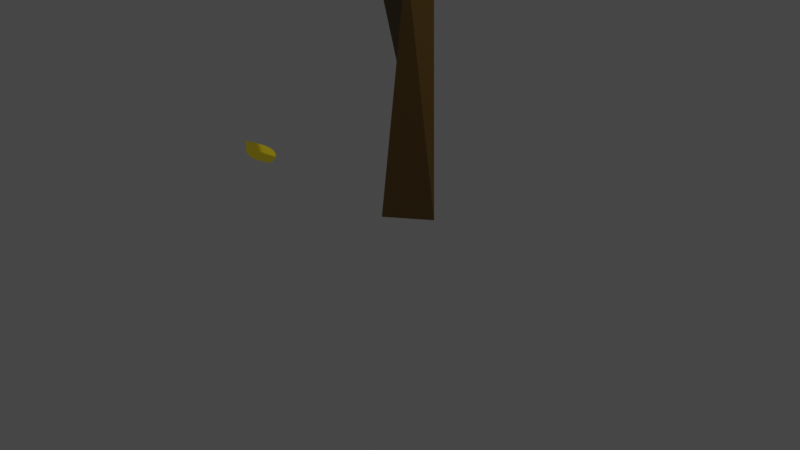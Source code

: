 # Source: fa_teszt2.blend  (saved by Blender 2.93.21; exported with 4.5.12 LTS)
import bpy
from mathutils import Matrix  # noqa: F401  (used for matrix-valued properties, if any)

bpy.ops.wm.read_factory_settings(use_empty=True)
scene = bpy.context.scene
scene.name = 'Scene'

# ---- collections
col_collection = bpy.data.collections.new('Collection'); scene.collection.children.link(col_collection)

# ---- materials (node trees are filled in below, after node groups)
mat_material = bpy.data.materials.new('Material')
mat_material.alpha_threshold = 0.0
mat_material.use_transparent_shadow = False
mat_material.line_color = (0.0, 0.0, 0.0, 1.0)
mat_material_001 = bpy.data.materials.new('Material.001')
mat_material_001.use_transparent_shadow = False

# ---- material node trees
mat_material.use_nodes = True; mat_material.node_tree.nodes.clear()
_N = mat_material.node_tree.nodes; _L = mat_material.node_tree.links
n0 = _N.new('ShaderNodeOutputMaterial'); n0.name = 'Material Output'; n0.location = (300, 300)
n1 = _N.new('ShaderNodeBsdfPrincipled'); n1.name = 'Principled BSDF'; n1.location = (10, 300)
n1.distribution = 'GGX'
n1.subsurface_method = 'RANDOM_WALK_SKIN'
n1.inputs[0].default_value = (0.1237, 0.06924, 0.01078, 1.0)
n1.inputs[2].default_value = 0.4
n1.inputs[3].default_value = 1.45
n1.inputs[27].default_value = (0.0, 0.0, 0.0, 1.0)
n1.inputs[28].default_value = 1.0
_L.new(n1.outputs[0], n0.inputs[0])
n0.is_active_output = True
mat_material_001.use_nodes = True; mat_material_001.node_tree.nodes.clear()
_N = mat_material_001.node_tree.nodes; _L = mat_material_001.node_tree.links
n0 = _N.new('ShaderNodeObjectInfo'); n0.name = 'Object Info'; n0.location = (-414, 418)
n1 = _N.new('ShaderNodeValToRGB'); n1.name = 'ColorRamp'; n1.location = (-199, 366)
while len(n1.color_ramp.elements) > 1: n1.color_ramp.elements.remove(n1.color_ramp.elements[-1])
n1.color_ramp.elements[0].position = 0.0; n1.color_ramp.elements[0].color = (1.0, 0.3827, 0.0, 1.0)
_e = n1.color_ramp.elements.new(1.0); _e.color = (0.5519, 1.0, 0.0, 1.0)
n2 = _N.new('ShaderNodeBsdfPrincipled'); n2.name = 'Principled BSDF'; n2.location = (162, 176)
n2.distribution = 'GGX'
n2.subsurface_method = 'RANDOM_WALK_SKIN'
n2.inputs[3].default_value = 1.45
n2.inputs[27].default_value = (0.0, 0.0, 0.0, 1.0)
n2.inputs[28].default_value = 1.0
n3 = _N.new('ShaderNodeOutputMaterial'); n3.name = 'Material Output'; n3.location = (764, 206)
n4 = _N.new('ShaderNodeBsdfTranslucent'); n4.name = 'Translucent BSDF'; n4.location = (296, 499)
n5 = _N.new('ShaderNodeAddShader'); n5.name = 'Add Shader'; n5.location = (486, 358)
_L.new(n0.outputs[5], n1.inputs[0])
_L.new(n1.outputs[0], n2.inputs[0])
_L.new(n1.outputs[0], n4.inputs[0])
_L.new(n4.outputs[0], n5.inputs[0])
_L.new(n2.outputs[0], n5.inputs[1])
_L.new(n5.outputs[0], n3.inputs[0])
n3.is_active_output = True

# ---- world
world_world = bpy.data.worlds.new('World'); scene.world = world_world
world_world.use_nodes = True; world_world.node_tree.nodes.clear()
_N = world_world.node_tree.nodes; _L = world_world.node_tree.links
n0 = _N.new('ShaderNodeOutputWorld'); n0.name = 'World Output'; n0.location = (300, 300)
n1 = _N.new('ShaderNodeBackground'); n1.name = 'Background'; n1.location = (10, 300)
n1.inputs[0].default_value = (0.05088, 0.05088, 0.05088, 1.0)
_L.new(n1.outputs[0], n0.inputs[0])
n0.is_active_output = True
world_world.color = (0.05088, 0.05088, 0.05088)
world_world.use_sun_shadow = False
world_world.sun_shadow_jitter_overblur = 0.0

# ---- cameras
cam_camera = bpy.data.cameras.new('Camera')
cam_camera.clip_end = 100.0
cam_camera.ortho_scale = 7.314

# ---- lights
light_light = bpy.data.lights.new('Light', 'POINT')
light_light.transmission_factor = 0.0
light_light.energy = 2000.0
light_light.shadow_soft_size = 0.1
light_light.shadow_maximum_resolution = 0.006
light_light.use_absolute_resolution = True

# ---- meshes
me_cube = bpy.data.meshes.new('Cube')
me_cube.from_pydata([(0.2497, 0.25, -0.01317), (3.724, -0.3929, 7.722), (-0.1239, -0.1247, 0.01915), (0.3585, 0.09593, 2.328), (-0.06235, 0.4576, 0.009756), (0.2807, 0.06285, 2.707), (0.3427, -0.2362, 2.721), (1.118, -0.4166, 3.731), (1.514, -0.4715, 3.926), (1.458, -0.6705, 3.926), (1.284, -0.6187, 4.064), (1.363, -0.4349, 4.064), (3.231, -0.8029, 6.194), (2.396, -0.9487, 5.349), (2.34, -0.6879, 5.39), (3.288, -0.5873, 6.483), (3.471, -0.6307, 6.441), (3.302, -0.7759, 6.517), (4.083, -0.5814, 6.637), (4.125, -0.8082, 6.531), (3.961, -0.8011, 6.701), (4.515, -0.9788, 7.826), (-0.1511, -0.1412, 2.546), (-0.1511, 0.1412, 2.546), (0.08637, 0.1412, 2.69), (0.01838, -0.1414, 2.698), (-1.102, -0.102, 3.49), (-1.121, 0.1016, 3.56), (-1.4, -0.1263, 5.667), (-0.9878, 0.0009951, 3.756), (-2.766, 0.1534, 6.681), (-1.514, 0.1239, 5.587), (-1.289, 0.1252, 5.716), (-2.79, 0.4285, 6.696), (-2.768, 0.4239, 7.219), (-2.695, 0.1757, 7.094), (-2.746, 0.2478, 7.777), (-2.179, 0.6647, 8.799), (-2.937, 0.0996, 7.614), (-3.056, 0.2449, 7.614), (-3.178, 0.063, 8.285), (-2.865, 0.3338, 7.707), (3.012, -0.4811, 7.348), (3.208, -0.3515, 7.229), (3.295, -0.5961, 7.28), (1.111, -0.518, 4.004), (1.212, -0.3494, 4.004), (0.8319, -0.2284, 5.048), (1.006, -0.2515, 5.07), (0.9292, -0.3871, 5.046), (0.7366, -0.5217, 6.543), (0.873, -0.4371, 6.616), (0.8631, -0.6007, 6.583), (-0.004356, -0.7947, 7.186), (0.06254, -0.676, 7.251), (0.1262, -0.8254, 7.286), (-0.2233, -0.7757, 8.064), (-0.2792, -0.1041, 3.516), (-0.3906, 0.1135, 3.46), (-0.157, 0.1124, 3.444), (0.3885, 0.4184, 4.852), (0.5152, 0.4736, 4.843), (0.06472, 0.1001, 6.144), (0.5038, 0.3543, 4.842), (-0.02226, 0.2885, 2.534), (0.2718, 0.2885, 2.534), (0.02576, 1.939, 4.9), (0.1413, 0.7925, 3.779), (0.2357, 1.687, 4.511), (0.2079, 2.13, 5.15), (0.01704, 2.196, 4.99), (-0.2204, 1.948, 6.471), (-0.2493, 2.172, 6.357), (-0.004375, 2.209, 6.394), (0.01012, 1.962, 6.419), (-0.1413, 2.828, 8.078), (-0.04404, 3.061, 8.159), (-0.8537, 2.38, 8.997), (0.02125, 3.295, 5.575), (0.2277, 3.262, 5.651), (0.1247, 3.861, 6.924), (0.02181, 3.141, 5.72), (-0.8741, 3.235, 8.601), (-0.1904, 3.006, 8.044), (-0.08956, 2.934, 8.209), (1.35, -0.7069, 3.823), (1.174, -0.6208, 4.045), (1.365, -0.6728, 4.045), (0.8703, -1.839, 4.647), (0.8914, -1.664, 4.68), (0.4784, -1.768, 5.699), (1.031, -1.782, 4.737), (0.5711, -2.703, 7.101), (0.6556, -1.803, 5.722), (0.5836, -1.614, 5.776), (1.038, -1.854, 4.582), (1.044, -3.138, 5.5), (0.8781, -3.165, 5.415), (0.88, -3.032, 5.527), (0.4304, -3.435, 6.44), (1.514, -0.4715, 3.926), (1.458, -0.6705, 3.926), (1.284, -0.6187, 4.064), (1.363, -0.4349, 4.064), (0.01838, -0.1414, 2.698), (0.08637, 0.1412, 2.69), (-0.1511, 0.1412, 2.546), (-0.1511, -0.1412, 2.546), (1.284, -0.6187, 4.064), (-2.925, 0.3535, 7.694), (-3.056, 0.2449, 7.614), (-2.937, 0.0996, 7.614), (1.363, -0.4349, 4.064), (1.212, -0.3494, 4.004), (1.111, -0.518, 4.004), (0.1649, -0.1591, 2.699), (0.08637, 0.1412, 2.69), (-0.1511, 0.1412, 2.546), (-0.1337, -0.1133, 2.673), (-0.02226, 0.04338, 2.696), (0.2807, 0.06285, 2.707), (0.2718, 0.2885, 2.534), (-0.02226, 0.2885, 2.534)], [], [(12, 103, 14), (13, 103, 102), (13, 100, 12), (24, 118, 5), (7, 6, 85), (118, 24, 64), (7, 3, 5), (4, 0, 2), (4, 2, 6), (6, 0, 3), (87, 10, 86), (10, 11, 86), (46, 11, 8), (11, 10, 87), (38, 30, 35), (39, 41, 33), (24, 122, 64), (64, 121, 65), (65, 120, 5), (25, 115, 104), (104, 116, 105), (11, 108, 86), (86, 114, 45), (38, 35, 36), (45, 113, 46), (39, 109, 41), (36, 111, 38), (22, 106, 23), (23, 105, 118), (5, 119, 24), (11, 100, 8), (23, 4, 22), (8, 101, 9), (64, 3, 4), (9, 102, 87), (4, 6, 22), (87, 103, 11), (8, 7, 46), (9, 3, 8), (30, 39, 33), (22, 6, 25), (46, 112, 11), (7, 45, 46), (38, 110, 39), (6, 118, 25), (23, 64, 4), (25, 107, 22), (45, 7, 86), (105, 117, 118), (85, 9, 87), (15, 13, 17), (15, 12, 14), (17, 13, 12), (18, 12, 16), (19, 17, 12), (18, 17, 20), (21, 19, 18), (21, 20, 19), (26, 106, 107), (29, 106, 27), (29, 104, 105), (29, 107, 104), (31, 26, 28), (29, 27, 31), (28, 26, 29), (32, 28, 29), (31, 28, 30), (32, 31, 33), (35, 32, 34), (35, 30, 28), (41, 36, 37), (41, 109, 40), (43, 15, 42), (44, 15, 43), (44, 17, 16), (42, 17, 44), (42, 44, 1), (47, 112, 113), (49, 112, 48), (49, 114, 108), (51, 48, 47), (51, 49, 48), (50, 49, 52), (55, 52, 51), (50, 52, 55), (53, 54, 50), (56, 53, 55), (58, 116, 117), (57, 116, 59), (118, 115, 57), (58, 118, 57), (61, 58, 60), (61, 57, 59), (63, 61, 62), (66, 121, 122), (68, 120, 121), (67, 122, 119), (68, 66, 70), (66, 67, 69), (66, 69, 74), (72, 66, 71), (72, 69, 70), (74, 69, 73), (83, 71, 75), (83, 73, 72), (76, 74, 73), (84, 71, 74), (75, 84, 77), (77, 83, 75), (79, 70, 78), (79, 69, 68), (81, 69, 79), (79, 78, 80), (81, 79, 80), (82, 76, 83), (91, 86, 89), (85, 87, 91), (95, 7, 85), (88, 89, 7), (90, 89, 88), (90, 91, 93), (93, 91, 94), (92, 94, 90), (98, 91, 88), (95, 91, 96), (96, 97, 95), (99, 97, 96), (12, 100, 103), (13, 14, 103), (13, 102, 101), (13, 101, 100), (85, 6, 3), (6, 7, 5), (4, 3, 0), (6, 2, 0), (24, 119, 122), (64, 122, 121), (65, 121, 120), (25, 118, 115), (104, 115, 116), (11, 112, 108), (86, 108, 114), (65, 5, 3), (45, 114, 113), (39, 110, 109), (36, 41, 111), (22, 107, 106), (23, 106, 105), (5, 120, 119), (11, 103, 100), (8, 100, 101), (64, 65, 3), (9, 101, 102), (87, 102, 103), (8, 3, 7), (9, 85, 3), (33, 41, 34), (30, 38, 39), (46, 113, 112), (38, 111, 110), (6, 5, 118), (23, 118, 64), (25, 104, 107), (105, 116, 117), (15, 14, 13), (15, 16, 12), (18, 19, 12), (19, 20, 17), (18, 16, 17), (21, 18, 20), (26, 27, 106), (29, 105, 106), (29, 26, 107), (31, 27, 26), (32, 29, 31), (30, 33, 31), (33, 34, 32), (35, 28, 32), (34, 37, 35), (37, 36, 35), (37, 34, 41), (40, 110, 111), (40, 109, 110), (41, 40, 111), (44, 16, 15), (42, 15, 17), (1, 43, 42), (1, 44, 43), (47, 113, 114), (47, 48, 112), (49, 108, 112), (49, 47, 114), (50, 51, 47), (51, 52, 49), (50, 47, 49), (50, 54, 51), (54, 55, 51), (53, 50, 55), (56, 54, 53), (56, 55, 54), (58, 117, 118), (58, 59, 116), (57, 115, 116), (60, 58, 57), (61, 59, 58), (61, 63, 57), (63, 60, 57), (62, 61, 60), (62, 60, 63), (66, 68, 121), (68, 67, 120), (67, 119, 120), (67, 66, 122), (69, 67, 68), (72, 70, 66), (72, 73, 69), (71, 66, 74), (83, 72, 71), (83, 76, 73), (76, 84, 74), (84, 75, 71), (77, 84, 83), (81, 70, 69), (79, 68, 70), (78, 70, 81), (81, 80, 78), (84, 82, 83), (76, 82, 84), (7, 89, 86), (91, 87, 86), (95, 88, 7), (91, 95, 85), (90, 88, 91), (90, 94, 89), (94, 91, 89), (93, 92, 90), (92, 93, 94), (97, 88, 95), (97, 98, 88), (98, 96, 91), (99, 96, 98), (99, 98, 97)])
me_cube.materials.append(mat_material)
me_cube.use_remesh_preserve_volume = False
me_cube.use_remesh_preserve_attributes = False
me_cube.use_mirror_vertex_groups = False
me_cube.update()
me_plane = bpy.data.meshes.new('Plane')
me_plane.from_pydata([(-0.1271, -0.065, 0.0), (-0.13, -0.06358, 0.0), (-0.1288, -0.06717, 0.0), (-0.1362, -0.06268, 0.0), (-0.1364, -0.0694, 0.0), (-0.1453, -0.06248, 0.0), (-0.1462, -0.07083, 0.0), (-0.1486, -0.06173, 0.0), (-0.1549, -0.07262, 0.0), (-0.1742, -0.01886, 0.0), (-0.199, 0.01714, 0.0), (-0.2227, 0.04573, 0.0), (-0.2481, 0.07137, 0.0), (-0.2735, 0.09355, 0.0), (-0.3097, 0.1212, 0.0), (-0.3428, 0.1401, 0.0), (-0.3901, 0.1604, 0.0), (-0.4451, 0.1779, 0.0), (-0.504, 0.1872, 0.0), (-0.5501, 0.1904, 0.0), (-0.5969, 0.1885, 0.0), (-0.6428, 0.183, 0.0), (-0.6805, 0.1759, 0.0), (-0.7162, 0.169, 0.0), (-0.7409, 0.1618, 0.0), (-0.7702, 0.1527, 0.0), (-0.7912, 0.1451, 0.0), (-0.8129, 0.1357, 0.0), (-0.8363, 0.1256, 0.0), (-0.8634, 0.112, 0.0), (-0.8851, 0.1002, 0.0), (-0.8904, 0.09687, 0.0), (-0.8832, 0.09482, 0.0), (-0.8695, 0.09276, 0.0), (-0.8563, 0.08865, 0.0), (-0.8399, 0.08369, 0.0), (-0.8262, 0.07838, 0.0), (-0.8135, 0.07222, 0.0), (-0.8016, 0.06709, 0.0), (-0.7873, 0.05835, 0.0), (-0.7738, 0.04928, 0.0), (-0.7632, 0.04038, 0.0), (-0.7478, 0.02737, 0.0), (-0.7269, 0.009223, 0.0), (-0.7002, -0.01423, 0.0), (-0.6807, -0.03066, 0.0), (-0.6559, -0.04778, 0.0), (-0.6319, -0.06285, 0.0), (-0.6083, -0.07637, 0.0), (-0.5823, -0.09024, 0.0), (-0.5509, -0.1034, 0.0), (-0.5191, -0.1142, 0.0), (-0.4907, -0.1228, 0.0), (-0.4508, -0.1318, 0.0), (-0.4128, -0.1383, 0.0), (-0.3842, -0.1401, 0.0), (-0.3589, -0.1395, 0.0), (-0.3241, -0.1358, 0.0), (-0.2875, -0.1286, 0.0), (-0.2537, -0.1187, 0.0), (-0.2211, -0.1063, 0.0), (-0.1998, -0.09606, 0.0), (-0.1788, -0.08596, 0.0)], [], [(2, 0, 1, 3, 4), (4, 3, 5, 6), (6, 5, 7, 8), (8, 7, 9, 10, 11, 12, 13, 14, 15, 16, 17, 18, 19, 20, 21, 22, 23, 24, 25, 26, 27, 28, 29, 30, 31, 32, 33, 34, 35, 36, 37, 38, 39, 40, 41, 42, 43, 44, 45, 46, 47, 48, 49, 50, 51, 52, 53, 54, 55, 56, 57, 58, 59, 60, 61, 62)])
_uv = me_plane.uv_layers.new(name='UVMap')
_uv.uv.foreach_set('vector', [1.0, 0.0, 0.75, 0.0, 0.5, 0.0, 0.0, 0.0, 1.0, 0.0, 1.0, 0.0, 0.0, 0.0, 0.0, 0.0, 1.0, 0.0, 1.0, 0.0, 0.0, 0.0, 0.0, 0.0, 1.0, 0.0, 1.0, 0.0, 0.0, 0.0, 0.0, 0.0, 0.0, 0.0, 0.0, 0.0, 0.0, 0.0, 0.0, 0.0, 0.0, 0.0, 0.0, 0.0, 0.0, 0.0, 0.0, 0.0, 0.0, 0.0, 0.0, 0.0, 0.0, 0.0, 0.0, 0.0, 0.0, 0.0, 0.0, 0.0, 0.0, 0.0, 0.0, 0.0, 0.0, 0.0, 0.0, 0.0, 0.0, 0.0, 0.0, 0.0, 0.0, 0.0, 0.0, 0.0, 0.0, 0.0, 0.0, 0.0, 0.0, 0.0, 0.0, 0.0, 0.0, 0.0, 0.0, 0.0, 0.0, 0.0, 0.0, 0.0, 0.0, 0.0, 0.0, 0.0, 0.0, 0.0, 0.0, 0.0, 0.0, 0.0, 0.0, 0.0, 0.0, 0.0, 0.0, 0.0, 0.0, 0.0, 0.0, 0.0, 0.0, 0.0, 0.0, 0.0, 0.0, 0.0, 0.0, 0.0, 0.0, 0.0, 0.0, 0.0, 0.0, 0.0, 0.0, 0.0, 0.0, 0.0, 0.0, 0.0, 0.0, 0.0, 0.0, 0.0, 0.0, 0.0])
me_plane.materials.append(mat_material_001)
me_plane.use_remesh_fix_poles = True
me_plane.use_remesh_preserve_attributes = False
me_plane.update()

# ---- objects
ob_cube = bpy.data.objects.new('Cube', me_cube)
ob_light = bpy.data.objects.new('Light', light_light)
ob_camera = bpy.data.objects.new('Camera', cam_camera)
ob_lev_l = bpy.data.objects.new('Levél', me_plane)

# ---- transforms, parenting, visibility, modifiers, constraints
ob_cube.location = (0.0, 0.0, 0.0)
ob_cube.lock_rotations_4d = False
ob_cube.empty_display_type = 'ARROWS'
ob_cube.lineart.crease_threshold = 0.0
ob_light.location = (10.38, 1.509, 12.64)
ob_light.rotation_euler = (0.6503, 0.05522, 1.866)
ob_light.lock_rotations_4d = False
ob_light.empty_display_type = 'ARROWS'
ob_light.color = (0.0, 0.0, 0.0, 0.0)
ob_light.lineart.crease_threshold = 0.0
ob_camera.location = (7.359, -6.926, 4.958)
ob_camera.rotation_euler = (1.109, 0.0, 0.8149)
ob_camera.lock_rotations_4d = False
ob_camera.empty_display_type = 'ARROWS'
ob_camera.color = (0.0, 0.0, 0.0, 0.0)
ob_camera.display_type = 'WIRE'
ob_camera.lineart.crease_threshold = 0.0
ob_lev_l.location = (-1.889, 0.0, 0.0)

# ---- collection membership
col_collection.objects.link(ob_cube)
col_collection.objects.link(ob_light)
col_collection.objects.link(ob_camera)
col_collection.objects.link(ob_lev_l)

# ---- scene / render settings (as saved in the file)
scene.camera = ob_camera
scene.frame_start = 1; scene.frame_end = 250; scene.frame_set(1)
scene.render.engine = 'BLENDER_EEVEE_NEXT'
scene.cycles.use_denoising = False
scene.cycles.samples = 128
scene.cycles.sampling_pattern = 'TABULATED_SOBOL'
scene.cycles.use_adaptive_sampling = False
scene.cycles.use_light_tree = False
scene.view_settings.view_transform = 'Filmic'
bpy.context.view_layer.update()
